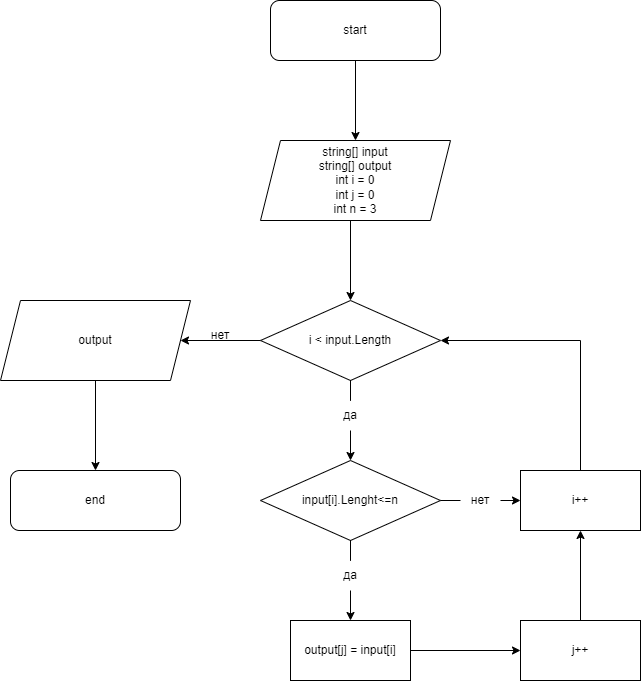

The diagram above was exported from draw.io. Its source (the exported page's mxGraphModel, read from the mxfile embedded in the PNG):
<mxGraphModel dx="1986" dy="351" grid="1" gridSize="10" guides="1" tooltips="1" connect="1" arrows="1" fold="1" page="1" pageScale="1" pageWidth="1654" pageHeight="1169" math="0" shadow="0">
  <root>
    <mxCell id="0" />
    <mxCell id="1" parent="0" />
    <mxCell id="UGJMSOAFag0_YLeFjU8V-1" value="start" style="rounded=1;whiteSpace=wrap;html=1;" vertex="1" parent="1">
      <mxGeometry x="210" y="60" width="170" height="60" as="geometry" />
    </mxCell>
    <mxCell id="UGJMSOAFag0_YLeFjU8V-2" value="string[] input&lt;br&gt;string[] output&lt;br&gt;int i = 0&lt;br&gt;int j = 0&lt;br&gt;int n = 3" style="shape=parallelogram;perimeter=parallelogramPerimeter;whiteSpace=wrap;html=1;fixedSize=1;" vertex="1" parent="1">
      <mxGeometry x="200" y="200" width="190" height="80" as="geometry" />
    </mxCell>
    <mxCell id="UGJMSOAFag0_YLeFjU8V-3" value="" style="endArrow=classic;html=1;rounded=0;entryX=0.5;entryY=0;entryDx=0;entryDy=0;exitX=0.5;exitY=1;exitDx=0;exitDy=0;" edge="1" parent="1" source="UGJMSOAFag0_YLeFjU8V-1" target="UGJMSOAFag0_YLeFjU8V-2">
      <mxGeometry width="50" height="50" relative="1" as="geometry">
        <mxPoint x="280" y="170" as="sourcePoint" />
        <mxPoint x="330" y="120" as="targetPoint" />
      </mxGeometry>
    </mxCell>
    <mxCell id="UGJMSOAFag0_YLeFjU8V-4" value="" style="endArrow=classic;html=1;rounded=0;entryX=0.5;entryY=0;entryDx=0;entryDy=0;exitX=0.5;exitY=1;exitDx=0;exitDy=0;" edge="1" parent="1">
      <mxGeometry width="50" height="50" relative="1" as="geometry">
        <mxPoint x="290" y="280" as="sourcePoint" />
        <mxPoint x="290" y="360" as="targetPoint" />
      </mxGeometry>
    </mxCell>
    <mxCell id="UGJMSOAFag0_YLeFjU8V-7" value="" style="edgeStyle=orthogonalEdgeStyle;rounded=0;orthogonalLoop=1;jettySize=auto;html=1;startArrow=none;" edge="1" parent="1" source="UGJMSOAFag0_YLeFjU8V-20">
      <mxGeometry relative="1" as="geometry">
        <mxPoint x="290" y="520" as="targetPoint" />
      </mxGeometry>
    </mxCell>
    <mxCell id="UGJMSOAFag0_YLeFjU8V-5" value="i &amp;lt; input.Length" style="rhombus;whiteSpace=wrap;html=1;" vertex="1" parent="1">
      <mxGeometry x="200" y="360" width="180" height="80" as="geometry" />
    </mxCell>
    <mxCell id="UGJMSOAFag0_YLeFjU8V-30" style="edgeStyle=orthogonalEdgeStyle;rounded=0;orthogonalLoop=1;jettySize=auto;html=1;entryX=0;entryY=0.5;entryDx=0;entryDy=0;" edge="1" parent="1" source="UGJMSOAFag0_YLeFjU8V-8" target="UGJMSOAFag0_YLeFjU8V-17">
      <mxGeometry relative="1" as="geometry" />
    </mxCell>
    <mxCell id="UGJMSOAFag0_YLeFjU8V-8" value="output[j] = input[i]" style="rounded=0;whiteSpace=wrap;html=1;" vertex="1" parent="1">
      <mxGeometry x="230" y="680" width="120" height="60" as="geometry" />
    </mxCell>
    <mxCell id="UGJMSOAFag0_YLeFjU8V-10" value="" style="edgeStyle=orthogonalEdgeStyle;rounded=0;orthogonalLoop=1;jettySize=auto;html=1;exitX=0;exitY=0.5;exitDx=0;exitDy=0;" edge="1" parent="1" source="UGJMSOAFag0_YLeFjU8V-5">
      <mxGeometry relative="1" as="geometry">
        <mxPoint x="300" y="450" as="sourcePoint" />
        <mxPoint x="120" y="400" as="targetPoint" />
      </mxGeometry>
    </mxCell>
    <mxCell id="UGJMSOAFag0_YLeFjU8V-13" style="edgeStyle=orthogonalEdgeStyle;rounded=0;orthogonalLoop=1;jettySize=auto;html=1;entryX=0.5;entryY=0;entryDx=0;entryDy=0;startArrow=none;" edge="1" parent="1" source="UGJMSOAFag0_YLeFjU8V-22" target="UGJMSOAFag0_YLeFjU8V-8">
      <mxGeometry relative="1" as="geometry" />
    </mxCell>
    <mxCell id="UGJMSOAFag0_YLeFjU8V-15" style="edgeStyle=orthogonalEdgeStyle;rounded=0;orthogonalLoop=1;jettySize=auto;html=1;exitX=1;exitY=0.5;exitDx=0;exitDy=0;entryX=0;entryY=0.5;entryDx=0;entryDy=0;startArrow=none;" edge="1" parent="1" source="UGJMSOAFag0_YLeFjU8V-24" target="UGJMSOAFag0_YLeFjU8V-14">
      <mxGeometry relative="1" as="geometry" />
    </mxCell>
    <mxCell id="UGJMSOAFag0_YLeFjU8V-11" value="input[i].Lenght&amp;lt;=n" style="rhombus;whiteSpace=wrap;html=1;" vertex="1" parent="1">
      <mxGeometry x="200" y="520" width="180" height="80" as="geometry" />
    </mxCell>
    <mxCell id="UGJMSOAFag0_YLeFjU8V-31" style="edgeStyle=orthogonalEdgeStyle;rounded=0;orthogonalLoop=1;jettySize=auto;html=1;entryX=1;entryY=0.5;entryDx=0;entryDy=0;" edge="1" parent="1" source="UGJMSOAFag0_YLeFjU8V-14" target="UGJMSOAFag0_YLeFjU8V-5">
      <mxGeometry relative="1" as="geometry">
        <Array as="points">
          <mxPoint x="520" y="400" />
        </Array>
      </mxGeometry>
    </mxCell>
    <mxCell id="UGJMSOAFag0_YLeFjU8V-14" value="i++" style="rounded=0;whiteSpace=wrap;html=1;" vertex="1" parent="1">
      <mxGeometry x="460" y="530" width="120" height="60" as="geometry" />
    </mxCell>
    <mxCell id="UGJMSOAFag0_YLeFjU8V-19" style="edgeStyle=orthogonalEdgeStyle;rounded=0;orthogonalLoop=1;jettySize=auto;html=1;exitX=0.5;exitY=0;exitDx=0;exitDy=0;entryX=0.5;entryY=1;entryDx=0;entryDy=0;" edge="1" parent="1" source="UGJMSOAFag0_YLeFjU8V-17" target="UGJMSOAFag0_YLeFjU8V-14">
      <mxGeometry relative="1" as="geometry" />
    </mxCell>
    <mxCell id="UGJMSOAFag0_YLeFjU8V-17" value="j++" style="rounded=0;whiteSpace=wrap;html=1;" vertex="1" parent="1">
      <mxGeometry x="460" y="680" width="120" height="60" as="geometry" />
    </mxCell>
    <mxCell id="UGJMSOAFag0_YLeFjU8V-20" value="да" style="text;html=1;strokeColor=none;fillColor=none;align=center;verticalAlign=middle;whiteSpace=wrap;rounded=0;" vertex="1" parent="1">
      <mxGeometry x="260" y="460" width="60" height="30" as="geometry" />
    </mxCell>
    <mxCell id="UGJMSOAFag0_YLeFjU8V-21" value="" style="edgeStyle=orthogonalEdgeStyle;rounded=0;orthogonalLoop=1;jettySize=auto;html=1;endArrow=none;" edge="1" parent="1" source="UGJMSOAFag0_YLeFjU8V-5" target="UGJMSOAFag0_YLeFjU8V-20">
      <mxGeometry relative="1" as="geometry">
        <mxPoint x="290" y="440" as="sourcePoint" />
        <mxPoint x="290" y="520" as="targetPoint" />
      </mxGeometry>
    </mxCell>
    <mxCell id="UGJMSOAFag0_YLeFjU8V-22" value="да" style="text;html=1;strokeColor=none;fillColor=none;align=center;verticalAlign=middle;whiteSpace=wrap;rounded=0;" vertex="1" parent="1">
      <mxGeometry x="260" y="620" width="60" height="30" as="geometry" />
    </mxCell>
    <mxCell id="UGJMSOAFag0_YLeFjU8V-23" value="" style="edgeStyle=orthogonalEdgeStyle;rounded=0;orthogonalLoop=1;jettySize=auto;html=1;entryX=0.5;entryY=0;entryDx=0;entryDy=0;endArrow=none;" edge="1" parent="1" source="UGJMSOAFag0_YLeFjU8V-11" target="UGJMSOAFag0_YLeFjU8V-22">
      <mxGeometry relative="1" as="geometry">
        <mxPoint x="290" y="600" as="sourcePoint" />
        <mxPoint x="290" y="680" as="targetPoint" />
      </mxGeometry>
    </mxCell>
    <mxCell id="UGJMSOAFag0_YLeFjU8V-24" value="нет" style="text;html=1;strokeColor=none;fillColor=none;align=center;verticalAlign=middle;whiteSpace=wrap;rounded=0;" vertex="1" parent="1">
      <mxGeometry x="400" y="545" width="40" height="30" as="geometry" />
    </mxCell>
    <mxCell id="UGJMSOAFag0_YLeFjU8V-25" value="" style="edgeStyle=orthogonalEdgeStyle;rounded=0;orthogonalLoop=1;jettySize=auto;html=1;exitX=1;exitY=0.5;exitDx=0;exitDy=0;entryX=0;entryY=0.5;entryDx=0;entryDy=0;endArrow=none;" edge="1" parent="1" source="UGJMSOAFag0_YLeFjU8V-11" target="UGJMSOAFag0_YLeFjU8V-24">
      <mxGeometry relative="1" as="geometry">
        <mxPoint x="380" y="560" as="sourcePoint" />
        <mxPoint x="460" y="560" as="targetPoint" />
      </mxGeometry>
    </mxCell>
    <mxCell id="UGJMSOAFag0_YLeFjU8V-27" value="нет" style="text;html=1;strokeColor=none;fillColor=none;align=center;verticalAlign=middle;whiteSpace=wrap;rounded=0;" vertex="1" parent="1">
      <mxGeometry x="140" y="370" width="40" height="50" as="geometry" />
    </mxCell>
    <mxCell id="UGJMSOAFag0_YLeFjU8V-33" style="edgeStyle=orthogonalEdgeStyle;rounded=0;orthogonalLoop=1;jettySize=auto;html=1;" edge="1" parent="1" source="UGJMSOAFag0_YLeFjU8V-32">
      <mxGeometry relative="1" as="geometry">
        <mxPoint x="35" y="530" as="targetPoint" />
      </mxGeometry>
    </mxCell>
    <mxCell id="UGJMSOAFag0_YLeFjU8V-32" value="output" style="shape=parallelogram;perimeter=parallelogramPerimeter;whiteSpace=wrap;html=1;fixedSize=1;" vertex="1" parent="1">
      <mxGeometry x="-60" y="360" width="190" height="80" as="geometry" />
    </mxCell>
    <mxCell id="UGJMSOAFag0_YLeFjU8V-34" value="end" style="rounded=1;whiteSpace=wrap;html=1;" vertex="1" parent="1">
      <mxGeometry x="-50" y="530" width="170" height="60" as="geometry" />
    </mxCell>
  </root>
</mxGraphModel>